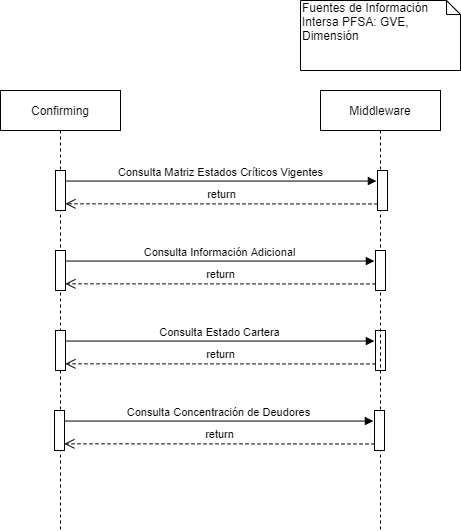

The diagram above was exported from draw.io. Its source (the exported page's mxGraphModel, read from the mxfile embedded in the PNG):
<mxGraphModel dx="852" dy="494" grid="1" gridSize="10" guides="1" tooltips="1" connect="1" arrows="1" fold="1" page="1" pageScale="1" pageWidth="827" pageHeight="1169" math="0" shadow="0">
  <root>
    <mxCell id="0" />
    <mxCell id="1" parent="0" />
    <mxCell id="jJ_gYtpZnKD9sJ7GSRKK-1" value="Confirming" style="shape=umlLifeline;perimeter=lifelinePerimeter;whiteSpace=wrap;html=1;container=1;collapsible=0;recursiveResize=0;outlineConnect=0;" vertex="1" parent="1">
      <mxGeometry x="40" y="120" width="120" height="440" as="geometry" />
    </mxCell>
    <mxCell id="jJ_gYtpZnKD9sJ7GSRKK-6" value="" style="html=1;points=[];perimeter=orthogonalPerimeter;" vertex="1" parent="jJ_gYtpZnKD9sJ7GSRKK-1">
      <mxGeometry x="55" y="80" width="10" height="40" as="geometry" />
    </mxCell>
    <mxCell id="jJ_gYtpZnKD9sJ7GSRKK-11" value="" style="html=1;points=[];perimeter=orthogonalPerimeter;" vertex="1" parent="jJ_gYtpZnKD9sJ7GSRKK-1">
      <mxGeometry x="55" y="240" width="10" height="40" as="geometry" />
    </mxCell>
    <mxCell id="jJ_gYtpZnKD9sJ7GSRKK-12" value="" style="html=1;points=[];perimeter=orthogonalPerimeter;" vertex="1" parent="jJ_gYtpZnKD9sJ7GSRKK-1">
      <mxGeometry x="375" y="240" width="10" height="40" as="geometry" />
    </mxCell>
    <mxCell id="jJ_gYtpZnKD9sJ7GSRKK-13" value="Consulta Estado Cartera" style="html=1;verticalAlign=bottom;endArrow=block;entryX=-0.114;entryY=0.264;exitX=1;exitY=0.264;exitDx=0;exitDy=0;exitPerimeter=0;entryDx=0;entryDy=0;entryPerimeter=0;" edge="1" parent="jJ_gYtpZnKD9sJ7GSRKK-1" source="jJ_gYtpZnKD9sJ7GSRKK-11" target="jJ_gYtpZnKD9sJ7GSRKK-12">
      <mxGeometry relative="1" as="geometry">
        <mxPoint x="-55" y="120" as="sourcePoint" />
      </mxGeometry>
    </mxCell>
    <mxCell id="jJ_gYtpZnKD9sJ7GSRKK-14" value="return" style="html=1;verticalAlign=bottom;endArrow=open;dashed=1;endSize=8;exitX=0;exitY=0.836;entryX=0.99;entryY=0.833;entryDx=0;entryDy=0;entryPerimeter=0;exitDx=0;exitDy=0;exitPerimeter=0;" edge="1" parent="jJ_gYtpZnKD9sJ7GSRKK-1" source="jJ_gYtpZnKD9sJ7GSRKK-12" target="jJ_gYtpZnKD9sJ7GSRKK-11">
      <mxGeometry relative="1" as="geometry">
        <mxPoint x="-55" y="196" as="targetPoint" />
      </mxGeometry>
    </mxCell>
    <mxCell id="jJ_gYtpZnKD9sJ7GSRKK-2" value="Middleware" style="shape=umlLifeline;perimeter=lifelinePerimeter;whiteSpace=wrap;html=1;container=1;collapsible=0;recursiveResize=0;outlineConnect=0;" vertex="1" parent="1">
      <mxGeometry x="360" y="120" width="120" height="440" as="geometry" />
    </mxCell>
    <mxCell id="jJ_gYtpZnKD9sJ7GSRKK-3" value="" style="html=1;points=[];perimeter=orthogonalPerimeter;" vertex="1" parent="jJ_gYtpZnKD9sJ7GSRKK-2">
      <mxGeometry x="57" y="80" width="10" height="40" as="geometry" />
    </mxCell>
    <mxCell id="jJ_gYtpZnKD9sJ7GSRKK-7" value="" style="html=1;points=[];perimeter=orthogonalPerimeter;" vertex="1" parent="jJ_gYtpZnKD9sJ7GSRKK-2">
      <mxGeometry x="-265" y="160" width="10" height="40" as="geometry" />
    </mxCell>
    <mxCell id="jJ_gYtpZnKD9sJ7GSRKK-8" value="" style="html=1;points=[];perimeter=orthogonalPerimeter;" vertex="1" parent="jJ_gYtpZnKD9sJ7GSRKK-2">
      <mxGeometry x="55" y="160" width="10" height="40" as="geometry" />
    </mxCell>
    <mxCell id="jJ_gYtpZnKD9sJ7GSRKK-9" value="Consulta Información Adicional" style="html=1;verticalAlign=bottom;endArrow=block;entryX=-0.114;entryY=0.264;exitX=1;exitY=0.264;exitDx=0;exitDy=0;exitPerimeter=0;entryDx=0;entryDy=0;entryPerimeter=0;" edge="1" parent="jJ_gYtpZnKD9sJ7GSRKK-2" source="jJ_gYtpZnKD9sJ7GSRKK-7" target="jJ_gYtpZnKD9sJ7GSRKK-8">
      <mxGeometry relative="1" as="geometry">
        <mxPoint x="-15" y="160" as="sourcePoint" />
      </mxGeometry>
    </mxCell>
    <mxCell id="jJ_gYtpZnKD9sJ7GSRKK-10" value="return" style="html=1;verticalAlign=bottom;endArrow=open;dashed=1;endSize=8;exitX=0;exitY=0.836;entryX=0.99;entryY=0.833;entryDx=0;entryDy=0;entryPerimeter=0;exitDx=0;exitDy=0;exitPerimeter=0;" edge="1" parent="jJ_gYtpZnKD9sJ7GSRKK-2" source="jJ_gYtpZnKD9sJ7GSRKK-8" target="jJ_gYtpZnKD9sJ7GSRKK-7">
      <mxGeometry relative="1" as="geometry">
        <mxPoint x="-15" y="236" as="targetPoint" />
      </mxGeometry>
    </mxCell>
    <mxCell id="jJ_gYtpZnKD9sJ7GSRKK-4" value="Consulta Matriz Estados Críticos Vigentes" style="html=1;verticalAlign=bottom;endArrow=block;entryX=-0.114;entryY=0.264;exitX=1;exitY=0.264;exitDx=0;exitDy=0;exitPerimeter=0;entryDx=0;entryDy=0;entryPerimeter=0;" edge="1" target="jJ_gYtpZnKD9sJ7GSRKK-3" parent="1" source="jJ_gYtpZnKD9sJ7GSRKK-6">
      <mxGeometry relative="1" as="geometry">
        <mxPoint x="347" y="200" as="sourcePoint" />
      </mxGeometry>
    </mxCell>
    <mxCell id="jJ_gYtpZnKD9sJ7GSRKK-5" value="return" style="html=1;verticalAlign=bottom;endArrow=open;dashed=1;endSize=8;exitX=0;exitY=0.836;entryX=0.99;entryY=0.833;entryDx=0;entryDy=0;entryPerimeter=0;exitDx=0;exitDy=0;exitPerimeter=0;" edge="1" source="jJ_gYtpZnKD9sJ7GSRKK-3" parent="1" target="jJ_gYtpZnKD9sJ7GSRKK-6">
      <mxGeometry relative="1" as="geometry">
        <mxPoint x="347" y="276" as="targetPoint" />
      </mxGeometry>
    </mxCell>
    <mxCell id="jJ_gYtpZnKD9sJ7GSRKK-15" value="" style="html=1;points=[];perimeter=orthogonalPerimeter;" vertex="1" parent="1">
      <mxGeometry x="94" y="440" width="10" height="40" as="geometry" />
    </mxCell>
    <mxCell id="jJ_gYtpZnKD9sJ7GSRKK-16" value="" style="html=1;points=[];perimeter=orthogonalPerimeter;" vertex="1" parent="1">
      <mxGeometry x="414" y="440" width="10" height="40" as="geometry" />
    </mxCell>
    <mxCell id="jJ_gYtpZnKD9sJ7GSRKK-17" value="Consulta Concentración de Deudores" style="html=1;verticalAlign=bottom;endArrow=block;entryX=-0.114;entryY=0.264;exitX=1;exitY=0.264;exitDx=0;exitDy=0;exitPerimeter=0;entryDx=0;entryDy=0;entryPerimeter=0;" edge="1" parent="1" source="jJ_gYtpZnKD9sJ7GSRKK-15" target="jJ_gYtpZnKD9sJ7GSRKK-16">
      <mxGeometry relative="1" as="geometry">
        <mxPoint x="-56" y="200" as="sourcePoint" />
      </mxGeometry>
    </mxCell>
    <mxCell id="jJ_gYtpZnKD9sJ7GSRKK-18" value="return" style="html=1;verticalAlign=bottom;endArrow=open;dashed=1;endSize=8;exitX=0;exitY=0.836;entryX=0.99;entryY=0.833;entryDx=0;entryDy=0;entryPerimeter=0;exitDx=0;exitDy=0;exitPerimeter=0;" edge="1" parent="1" source="jJ_gYtpZnKD9sJ7GSRKK-16" target="jJ_gYtpZnKD9sJ7GSRKK-15">
      <mxGeometry relative="1" as="geometry">
        <mxPoint x="-56" y="276" as="targetPoint" />
      </mxGeometry>
    </mxCell>
    <mxCell id="jJ_gYtpZnKD9sJ7GSRKK-19" value="Fuentes de Información Intersa PFSA: GVE, Dimensión" style="shape=note;whiteSpace=wrap;html=1;size=14;verticalAlign=top;align=left;spacingTop=-6;" vertex="1" parent="1">
      <mxGeometry x="340" y="30" width="160" height="70" as="geometry" />
    </mxCell>
  </root>
</mxGraphModel>